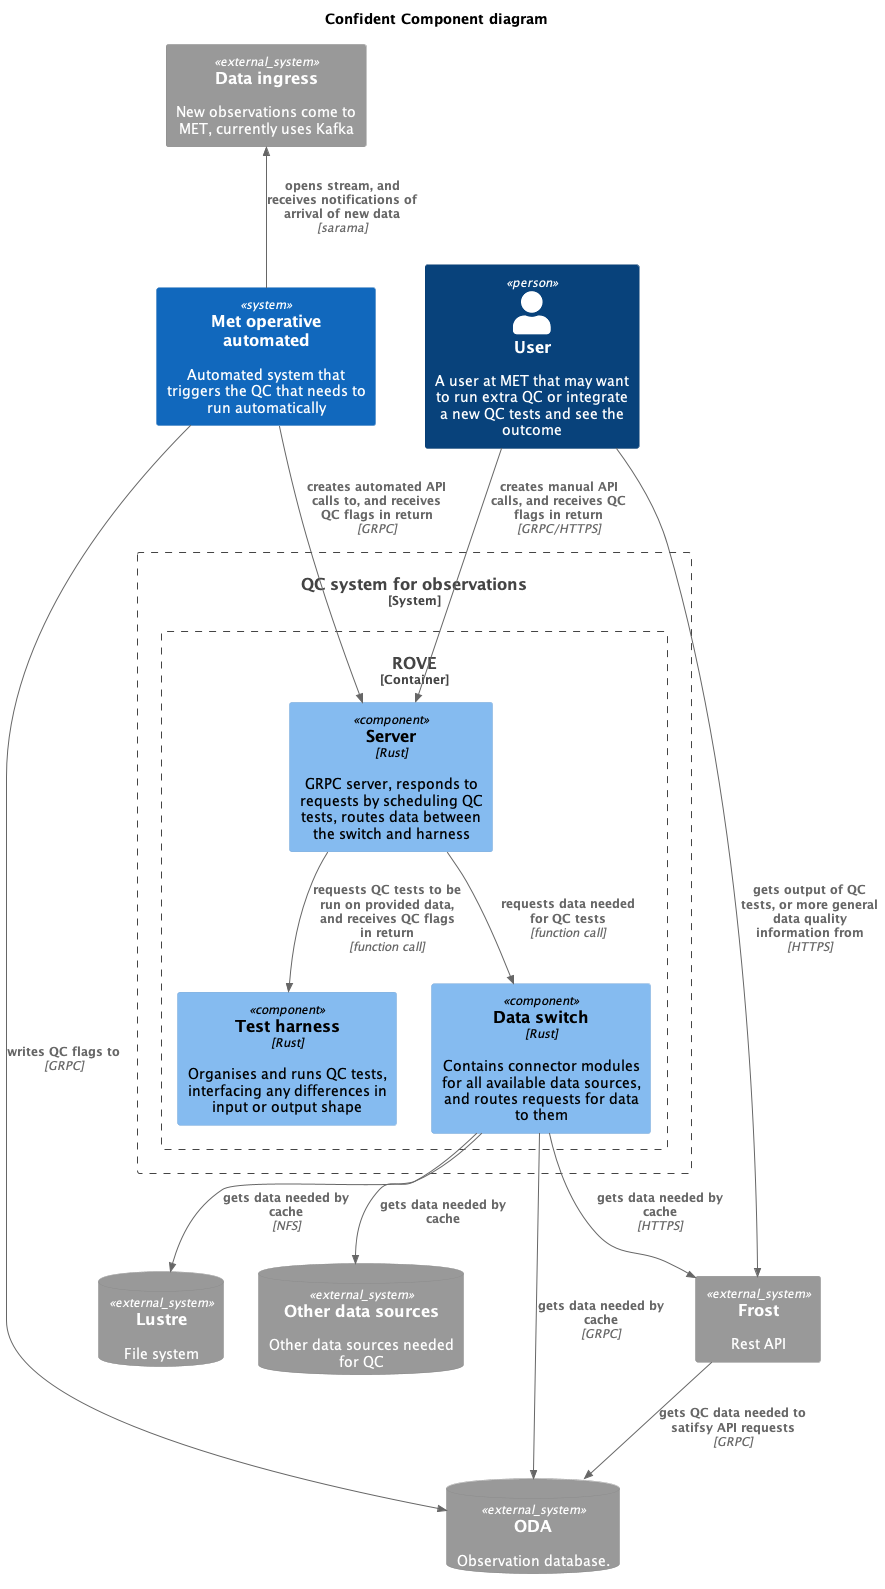

The diagram above was rendered by PlantUML. Its source (embedded in the PNG):
@startuml Confident_Component
!include https://raw.githubusercontent.com/plantuml-stdlib/C4-PlantUML/master/C4_Component.puml

LAYOUT_TOP_DOWN()

title
  Confident Component diagram
end title

Person(user, "User", "A user at MET that may want to run extra QC or integrate a new QC tests and see the outcome")
System(new_obs_system, "Met operative automated", "Automated system that triggers the QC that needs to run automatically")
System_Ext(kafka, "Data ingress", "New observations come to MET, currently uses Kafka")

System_Ext(frost, "Frost", "Rest API")
SystemDb_Ext(oda, "ODA", "Observation database.")
SystemDb_Ext(lustre, "Lustre", "File system")
SystemDb_Ext(datasources, "Other data sources", "Other data sources needed for QC")

System_Boundary(Confident, "QC system for observations") {
  Container_Boundary(rove, "ROVE") {
    Component(server, "Server", "Rust", "GRPC server, responds to requests by scheduling QC tests, routes data between the switch and harness")
    Component(test_harness, "Test harness", "Rust", "Organises and runs QC tests, interfacing any differences in input or output shape")
    Component(data_switch, "Data switch", "Rust", "Contains connector modules for all available data sources, and routes requests for data to them")
  }
}

Rel_U(new_obs_system, kafka, "opens stream, and receives notifications of arrival of new data", "sarama")
Rel(new_obs_system, oda, "writes QC flags to", "GRPC")
Rel(new_obs_system, server, "creates automated API calls to, and receives QC flags in return", "GRPC")

Rel(server, data_switch, "requests data needed for QC tests", "function call")

Rel(data_switch, oda, "gets data needed by cache", "GRPC")
Rel(data_switch, lustre, "gets data needed by cache", "NFS")
Rel(data_switch, frost, "gets data needed by cache", "HTTPS")
Rel(data_switch, datasources, "gets data needed by cache")

Rel(server, test_harness, "requests QC tests to be run on provided data, and receives QC flags in return", "function call")

Rel(user, server, "creates manual API calls, and receives QC flags in return", "GRPC/HTTPS")
Rel(user, frost, "gets output of QC tests, or more general data quality information from", "HTTPS")
Rel(frost, oda, "gets QC data needed to satifsy API requests", "GRPC")
@enduml